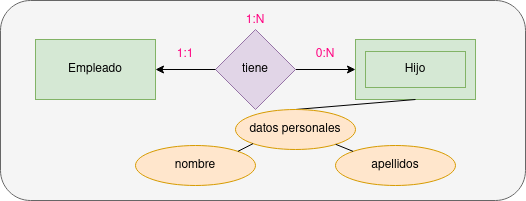

The diagram above was exported from draw.io. Its source (the exported page's mxGraphModel, read from the mxfile embedded in the PNG):
<mxGraphModel dx="1422" dy="755" grid="1" gridSize="10" guides="1" tooltips="1" connect="1" arrows="1" fold="1" page="1" pageScale="1" pageWidth="850" pageHeight="1100" math="0" shadow="0">
  <root>
    <mxCell id="0" />
    <mxCell id="1" parent="0" />
    <mxCell id="99CJU32Q4DiHxVtXf-H3-1" value="" style="rounded=1;whiteSpace=wrap;html=1;fillColor=#f5f5f5;strokeColor=#666666;fontColor=#333333;" parent="1" vertex="1">
      <mxGeometry x="105" y="135" width="525" height="200" as="geometry" />
    </mxCell>
    <mxCell id="99CJU32Q4DiHxVtXf-H3-2" value="Empleado" style="rounded=0;whiteSpace=wrap;html=1;fillColor=#d5e8d4;strokeColor=#82b366;" parent="1" vertex="1">
      <mxGeometry x="140" y="174" width="120" height="60" as="geometry" />
    </mxCell>
    <mxCell id="99CJU32Q4DiHxVtXf-H3-3" value="" style="rounded=0;whiteSpace=wrap;html=1;fillColor=#d5e8d4;strokeColor=#82b366;" parent="1" vertex="1">
      <mxGeometry x="460" y="174" width="120" height="60" as="geometry" />
    </mxCell>
    <mxCell id="99CJU32Q4DiHxVtXf-H3-4" value="" style="endArrow=classic;startArrow=none;html=1;rounded=0;exitX=1;exitY=0.5;exitDx=0;exitDy=0;entryX=0;entryY=0.5;entryDx=0;entryDy=0;" parent="1" source="99CJU32Q4DiHxVtXf-H3-8" target="99CJU32Q4DiHxVtXf-H3-3" edge="1">
      <mxGeometry width="50" height="50" relative="1" as="geometry">
        <mxPoint x="320" y="394" as="sourcePoint" />
        <mxPoint x="370" y="344" as="targetPoint" />
        <Array as="points" />
      </mxGeometry>
    </mxCell>
    <mxCell id="99CJU32Q4DiHxVtXf-H3-5" value="1:1" style="text;html=1;strokeColor=none;fillColor=none;align=center;verticalAlign=middle;whiteSpace=wrap;rounded=0;fontColor=#FF0080;" parent="1" vertex="1">
      <mxGeometry x="260" y="174" width="60" height="30" as="geometry" />
    </mxCell>
    <mxCell id="99CJU32Q4DiHxVtXf-H3-6" value="0:N" style="text;html=1;strokeColor=none;fillColor=none;align=center;verticalAlign=middle;whiteSpace=wrap;rounded=0;fontColor=#FF0080;" parent="1" vertex="1">
      <mxGeometry x="400" y="174" width="60" height="30" as="geometry" />
    </mxCell>
    <mxCell id="99CJU32Q4DiHxVtXf-H3-7" value="1:N" style="text;html=1;strokeColor=none;fillColor=none;align=center;verticalAlign=middle;whiteSpace=wrap;rounded=0;fontColor=#FF0080;" parent="1" vertex="1">
      <mxGeometry x="330" y="140" width="60" height="30" as="geometry" />
    </mxCell>
    <mxCell id="99CJU32Q4DiHxVtXf-H3-8" value="tiene" style="rhombus;whiteSpace=wrap;html=1;fillColor=#e1d5e7;strokeColor=#9673a6;" parent="1" vertex="1">
      <mxGeometry x="320" y="164" width="80" height="80" as="geometry" />
    </mxCell>
    <mxCell id="99CJU32Q4DiHxVtXf-H3-9" value="" style="endArrow=none;startArrow=classic;html=1;rounded=0;exitX=1;exitY=0.5;exitDx=0;exitDy=0;entryX=0;entryY=0.5;entryDx=0;entryDy=0;" parent="1" source="99CJU32Q4DiHxVtXf-H3-2" target="99CJU32Q4DiHxVtXf-H3-8" edge="1">
      <mxGeometry width="50" height="50" relative="1" as="geometry">
        <mxPoint x="260" y="204" as="sourcePoint" />
        <mxPoint x="460" y="204" as="targetPoint" />
        <Array as="points" />
      </mxGeometry>
    </mxCell>
    <mxCell id="99CJU32Q4DiHxVtXf-H3-10" value="Hijo" style="rounded=0;whiteSpace=wrap;html=1;fillColor=#d5e8d4;strokeColor=#82b366;" parent="1" vertex="1">
      <mxGeometry x="470" y="186" width="100" height="36" as="geometry" />
    </mxCell>
    <mxCell id="4QMPq2PQ1-fyAZVxV9FS-1" value="" style="endArrow=none;html=1;rounded=0;exitX=0.5;exitY=0;exitDx=0;exitDy=0;entryX=0.5;entryY=1;entryDx=0;entryDy=0;" edge="1" parent="1" source="4QMPq2PQ1-fyAZVxV9FS-4" target="99CJU32Q4DiHxVtXf-H3-3">
      <mxGeometry width="50" height="50" relative="1" as="geometry">
        <mxPoint x="520" y="350" as="sourcePoint" />
        <mxPoint x="480" y="404" as="targetPoint" />
      </mxGeometry>
    </mxCell>
    <mxCell id="4QMPq2PQ1-fyAZVxV9FS-2" value="nombre&lt;span style=&quot;white-space: pre;&quot;&gt;&lt;/span&gt;" style="ellipse;whiteSpace=wrap;html=1;fillColor=#ffe6cc;strokeColor=#d79b00;" vertex="1" parent="1">
      <mxGeometry x="240" y="280" width="120" height="40" as="geometry" />
    </mxCell>
    <mxCell id="4QMPq2PQ1-fyAZVxV9FS-3" value="apellidos" style="ellipse;whiteSpace=wrap;html=1;fillColor=#ffe6cc;strokeColor=#d79b00;" vertex="1" parent="1">
      <mxGeometry x="440" y="280" width="120" height="40" as="geometry" />
    </mxCell>
    <mxCell id="4QMPq2PQ1-fyAZVxV9FS-4" value="datos personales" style="ellipse;whiteSpace=wrap;html=1;fillColor=#ffe6cc;strokeColor=#d79b00;" vertex="1" parent="1">
      <mxGeometry x="340" y="244" width="120" height="40" as="geometry" />
    </mxCell>
    <mxCell id="4QMPq2PQ1-fyAZVxV9FS-6" value="" style="endArrow=none;html=1;rounded=0;entryX=0;entryY=0;entryDx=0;entryDy=0;" edge="1" parent="1" source="4QMPq2PQ1-fyAZVxV9FS-4" target="4QMPq2PQ1-fyAZVxV9FS-3">
      <mxGeometry width="50" height="50" relative="1" as="geometry">
        <mxPoint x="400" y="420" as="sourcePoint" />
        <mxPoint x="450" y="370" as="targetPoint" />
      </mxGeometry>
    </mxCell>
    <mxCell id="4QMPq2PQ1-fyAZVxV9FS-7" value="" style="endArrow=none;html=1;rounded=0;entryX=1;entryY=0;entryDx=0;entryDy=0;exitX=0;exitY=1;exitDx=0;exitDy=0;" edge="1" parent="1" source="4QMPq2PQ1-fyAZVxV9FS-4" target="4QMPq2PQ1-fyAZVxV9FS-2">
      <mxGeometry width="50" height="50" relative="1" as="geometry">
        <mxPoint x="450" y="400" as="sourcePoint" />
        <mxPoint x="500" y="350" as="targetPoint" />
      </mxGeometry>
    </mxCell>
  </root>
</mxGraphModel>